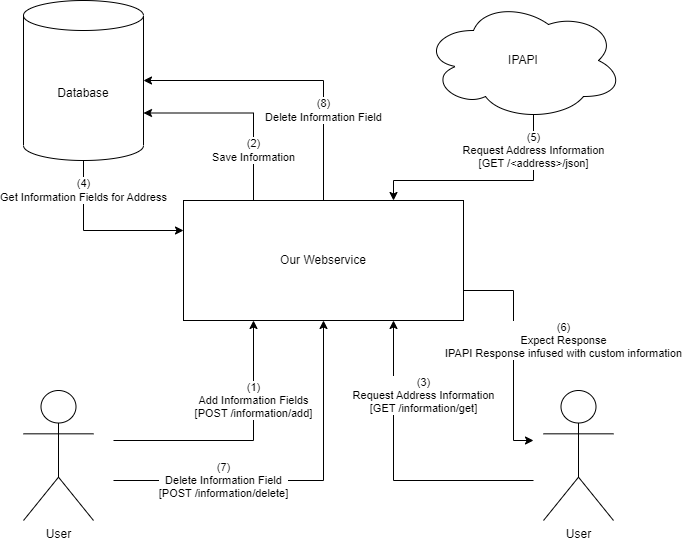

The diagram above was exported from draw.io. Its source (the exported page's mxGraphModel, read from the mxfile embedded in the PNG):
<mxGraphModel dx="541" dy="842" grid="1" gridSize="10" guides="1" tooltips="1" connect="1" arrows="1" fold="1" page="1" pageScale="1" pageWidth="1169" pageHeight="827" background="none" math="0" shadow="0">
  <root>
    <mxCell id="0" />
    <mxCell id="1" parent="0" />
    <mxCell id="gA2Fs98PiUfMHtFSNtfA-27" value="(5)&lt;br&gt;Request Address Information&lt;br&gt;[GET /&amp;lt;address&amp;gt;/json]" style="edgeStyle=orthogonalEdgeStyle;rounded=0;orthogonalLoop=1;jettySize=auto;html=1;exitX=0.55;exitY=0.95;exitDx=0;exitDy=0;exitPerimeter=0;entryX=0.75;entryY=0;entryDx=0;entryDy=0;" parent="1" source="gA2Fs98PiUfMHtFSNtfA-4" target="gA2Fs98PiUfMHtFSNtfA-5" edge="1">
      <mxGeometry x="-0.6814" relative="1" as="geometry">
        <Array as="points">
          <mxPoint x="870" y="300" />
          <mxPoint x="730" y="300" />
        </Array>
        <mxPoint as="offset" />
      </mxGeometry>
    </mxCell>
    <mxCell id="gA2Fs98PiUfMHtFSNtfA-4" value="IPAPI" style="ellipse;shape=cloud;whiteSpace=wrap;html=1;" parent="1" vertex="1">
      <mxGeometry x="760" y="120" width="200" height="120" as="geometry" />
    </mxCell>
    <mxCell id="gA2Fs98PiUfMHtFSNtfA-19" value="(2)&lt;br&gt;Save Information" style="edgeStyle=orthogonalEdgeStyle;rounded=0;orthogonalLoop=1;jettySize=auto;html=1;exitX=0.25;exitY=0;exitDx=0;exitDy=0;entryX=1;entryY=0;entryDx=0;entryDy=112.5;entryPerimeter=0;" parent="1" source="gA2Fs98PiUfMHtFSNtfA-5" target="gA2Fs98PiUfMHtFSNtfA-6" edge="1">
      <mxGeometry x="-0.4937" relative="1" as="geometry">
        <mxPoint as="offset" />
      </mxGeometry>
    </mxCell>
    <mxCell id="gA2Fs98PiUfMHtFSNtfA-21" value="(8)&lt;br&gt;Delete Information Field" style="edgeStyle=orthogonalEdgeStyle;rounded=0;orthogonalLoop=1;jettySize=auto;html=1;exitX=0.5;exitY=0;exitDx=0;exitDy=0;entryX=1;entryY=0.5;entryDx=0;entryDy=0;entryPerimeter=0;" parent="1" source="gA2Fs98PiUfMHtFSNtfA-5" target="gA2Fs98PiUfMHtFSNtfA-6" edge="1">
      <mxGeometry x="-0.4" relative="1" as="geometry">
        <mxPoint as="offset" />
      </mxGeometry>
    </mxCell>
    <mxCell id="gA2Fs98PiUfMHtFSNtfA-30" value="(6)&lt;br&gt;Expect Response&lt;br&gt;IPAPI Response infused with custom information" style="edgeStyle=orthogonalEdgeStyle;rounded=0;orthogonalLoop=1;jettySize=auto;html=1;exitX=1;exitY=0.75;exitDx=0;exitDy=0;" parent="1" source="gA2Fs98PiUfMHtFSNtfA-5" edge="1">
      <mxGeometry x="-0.0909" y="50" relative="1" as="geometry">
        <mxPoint x="870" y="560" as="targetPoint" />
        <Array as="points">
          <mxPoint x="850" y="410" />
          <mxPoint x="850" y="560" />
        </Array>
        <mxPoint as="offset" />
      </mxGeometry>
    </mxCell>
    <mxCell id="gA2Fs98PiUfMHtFSNtfA-5" value="Our Webservice" style="rounded=0;whiteSpace=wrap;html=1;" parent="1" vertex="1">
      <mxGeometry x="520" y="320" width="280" height="120" as="geometry" />
    </mxCell>
    <mxCell id="gA2Fs98PiUfMHtFSNtfA-28" value="(4)&lt;br&gt;Get Information Fields for Address" style="edgeStyle=orthogonalEdgeStyle;rounded=0;orthogonalLoop=1;jettySize=auto;html=1;exitX=0.5;exitY=1;exitDx=0;exitDy=0;exitPerimeter=0;entryX=0;entryY=0.25;entryDx=0;entryDy=0;" parent="1" source="gA2Fs98PiUfMHtFSNtfA-6" target="gA2Fs98PiUfMHtFSNtfA-5" edge="1">
      <mxGeometry x="-0.6471" relative="1" as="geometry">
        <mxPoint as="offset" />
      </mxGeometry>
    </mxCell>
    <mxCell id="gA2Fs98PiUfMHtFSNtfA-6" value="Database" style="shape=cylinder3;whiteSpace=wrap;html=1;boundedLbl=1;backgroundOutline=1;size=15;" parent="1" vertex="1">
      <mxGeometry x="360" y="120" width="120" height="160" as="geometry" />
    </mxCell>
    <mxCell id="gA2Fs98PiUfMHtFSNtfA-11" value="User" style="shape=umlActor;verticalLabelPosition=bottom;verticalAlign=top;html=1;outlineConnect=0;" parent="1" vertex="1">
      <mxGeometry x="360" y="510" width="70" height="130" as="geometry" />
    </mxCell>
    <mxCell id="gA2Fs98PiUfMHtFSNtfA-15" value="(1)&lt;br&gt;Add Information Fields&lt;br&gt;[POST /information/add]" style="endArrow=classic;html=1;rounded=0;entryX=0.25;entryY=1;entryDx=0;entryDy=0;" parent="1" target="gA2Fs98PiUfMHtFSNtfA-5" edge="1">
      <mxGeometry x="0.3846" width="50" height="50" relative="1" as="geometry">
        <mxPoint x="450" y="560" as="sourcePoint" />
        <mxPoint x="610" y="570" as="targetPoint" />
        <Array as="points">
          <mxPoint x="590" y="560" />
        </Array>
        <mxPoint as="offset" />
      </mxGeometry>
    </mxCell>
    <mxCell id="gA2Fs98PiUfMHtFSNtfA-20" value="(7)&lt;br&gt;Delete Information Field&lt;br&gt;[POST /information/delete]" style="endArrow=classic;html=1;rounded=0;entryX=0.5;entryY=1;entryDx=0;entryDy=0;" parent="1" target="gA2Fs98PiUfMHtFSNtfA-5" edge="1">
      <mxGeometry x="-0.4054" width="50" height="50" relative="1" as="geometry">
        <mxPoint x="450" y="600" as="sourcePoint" />
        <mxPoint x="660" y="460" as="targetPoint" />
        <Array as="points">
          <mxPoint x="660" y="600" />
        </Array>
        <mxPoint as="offset" />
      </mxGeometry>
    </mxCell>
    <mxCell id="gA2Fs98PiUfMHtFSNtfA-23" value="User" style="shape=umlActor;verticalLabelPosition=bottom;verticalAlign=top;html=1;outlineConnect=0;" parent="1" vertex="1">
      <mxGeometry x="880" y="510" width="70" height="130" as="geometry" />
    </mxCell>
    <mxCell id="gA2Fs98PiUfMHtFSNtfA-26" value="(3)&lt;br&gt;Request Address Information&lt;br&gt;[GET /information/get]" style="endArrow=classic;html=1;rounded=0;entryX=0.75;entryY=1;entryDx=0;entryDy=0;" parent="1" target="gA2Fs98PiUfMHtFSNtfA-5" edge="1">
      <mxGeometry x="0.5" y="-30" width="50" height="50" relative="1" as="geometry">
        <mxPoint x="870" y="600" as="sourcePoint" />
        <mxPoint x="810" y="450" as="targetPoint" />
        <Array as="points">
          <mxPoint x="730" y="600" />
        </Array>
        <mxPoint as="offset" />
      </mxGeometry>
    </mxCell>
  </root>
</mxGraphModel>